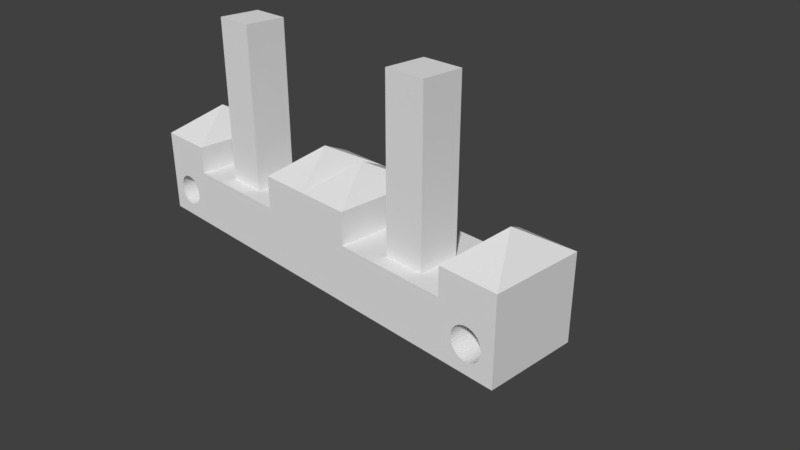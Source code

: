 # Source: bench.blend  (saved by Blender 2.78.0; exported with 4.5.12 LTS)
import bpy
from mathutils import Matrix  # noqa: F401  (used for matrix-valued properties, if any)

bpy.ops.wm.read_factory_settings(use_empty=True)
scene = bpy.context.scene
scene.name = 'Scene'

# ---- collections
col_collection_1 = bpy.data.collections.new('Collection 1'); scene.collection.children.link(col_collection_1)

# ---- materials (node trees are filled in below, after node groups)
mat_material = bpy.data.materials.new('Material')
mat_material.alpha_threshold = 0.0
mat_material.use_transparent_shadow = False
mat_material.roughness = 0.5
mat_material.line_color = (0.0, 0.0, 0.0, 1.0)

# ---- material node trees

# ---- world
world_world = bpy.data.worlds.new('World'); scene.world = world_world
world_world.color = (0.05088, 0.05088, 0.05088)
world_world.use_sun_shadow = False
world_world.sun_shadow_jitter_overblur = 0.0
world_world.cycles.sampling_method = 'MANUAL'

# ---- cameras
cam_camera = bpy.data.cameras.new('Camera')
cam_camera.clip_end = 100.0
cam_camera.lens = 35.0
cam_camera.sensor_width = 32.0
cam_camera.sensor_height = 18.0
cam_camera.ortho_scale = 7.314
cam_camera.dof.focus_distance = 0.0
cam_camera.dof.aperture_fstop = 128.0

# ---- meshes
me_cube = bpy.data.meshes.new('Cube')
me_cube.from_pydata([(1.207, -0.7969, -0.5164), (1.207, -0.7969, 1.887), (1.207, -0.2561, -0.5164), (1.207, -0.2561, 1.887), (1.748, -0.7969, -0.5164), (1.748, -0.7969, 1.887), (1.748, -0.2561, -0.5164), (1.748, -0.2561, 1.887), (2.969, 0.243, -1.0), (2.969, -1.0, -1.0), (2.969, 0.243, -0.2508), (2.969, -1.0, -0.2508), (1.788e-07, 0.243, -1.0), (0.0, -1.0, -1.0), (2.384e-07, 0.243, -0.2508), (-5.364e-07, -1.0, -0.2508), (2.199, 0.243, -1.0), (2.199, -1.0, -1.0), (2.199, 0.243, -0.2508), (2.199, -1.0, -0.2508), (2.584, -0.3785, 0.4734), (2.969, 0.243, 0.1127), (2.969, -1.0, 0.1127), (2.199, 0.243, 0.1127), (2.199, -1.0, 0.1127), (0.6895, 0.243, -1.0), (0.6895, -1.0, -1.0), (0.6895, 0.243, -0.2508), (0.6895, -1.0, -0.2508), (0.6895, 0.243, 0.1742), (2.384e-07, 0.243, 0.1742), (0.6895, -1.0, 0.1742), (-5.364e-07, -1.0, 0.1742), (0.3447, -0.3785, 0.5041), (2.514, 0.243, -0.4379), (2.514, -1.0, -0.4379), (2.594, 0.243, -0.4219), (2.594, -1.0, -0.4219), (2.553, 0.243, -0.426), (2.553, -1.0, -0.426), (2.42, 0.243, -0.7484), (2.42, -1.0, -0.7484), (2.446, 0.243, -0.7802), (2.446, -1.0, -0.7802), (2.4, 0.243, -0.7121), (2.4, -1.0, -0.7121), (2.478, 0.243, -0.8063), (2.478, -1.0, -0.8063), (2.594, 0.243, -0.8417), (2.594, -1.0, -0.8417), (2.635, 0.243, -0.8376), (2.635, -1.0, -0.8376), (2.553, 0.243, -0.8376), (2.553, -1.0, -0.8376), (2.8, 0.243, -0.5908), (2.8, -1.0, -0.5908), (2.743, 0.243, -0.4834), (2.743, -1.0, -0.4834), (2.711, 0.243, -0.4573), (2.711, -1.0, -0.4573), (2.674, 0.243, -0.8257), (2.674, -1.0, -0.8257), (2.788, 0.243, -0.5515), (2.788, -1.0, -0.5515), (2.42, 0.243, -0.5152), (2.42, -1.0, -0.5152), (2.446, 0.243, -0.4834), (2.446, -1.0, -0.4834), (2.635, 0.243, -0.426), (2.635, -1.0, -0.426), (2.4, 0.243, -0.5515), (2.4, -1.0, -0.5515), (2.788, 0.243, -0.7121), (2.788, -1.0, -0.7121), (2.8, 0.243, -0.6727), (2.8, -1.0, -0.6727), (2.769, 0.243, -0.7484), (2.769, -1.0, -0.7484), (2.804, 0.243, -0.6318), (2.804, -1.0, -0.6318), (2.388, 0.243, -0.6727), (2.388, -1.0, -0.6727), (2.478, 0.243, -0.4573), (2.478, -1.0, -0.4573), (2.514, 0.243, -0.8257), (2.514, -1.0, -0.8257), (2.384, 0.243, -0.6318), (2.384, -1.0, -0.6318), (2.769, 0.243, -0.5152), (2.769, -1.0, -0.5152), (2.743, 0.243, -0.7802), (2.743, -1.0, -0.7802), (2.711, 0.243, -0.8063), (2.711, -1.0, -0.8063), (2.388, 0.243, -0.5908), (2.388, -1.0, -0.5908), (2.674, 0.243, -0.4379), (2.674, -1.0, -0.4379)], [], [(0, 1, 3, 2), (2, 3, 7, 6), (6, 7, 5, 4), (4, 5, 1, 0), (2, 6, 4, 0), (7, 3, 1, 5), (8, 10, 11, 9), (27, 25, 12, 14), (26, 28, 15, 13), (14, 15, 32, 30), (25, 26, 13, 12), (8, 9, 17, 16), (18, 19, 24, 23), (9, 79, 75, 73, 77, 91, 93, 61, 51, 49, 53, 85, 47, 43, 41, 45, 81, 87, 17), (10, 8, 78, 54, 62, 88, 56, 58, 96, 68, 36, 38, 34, 82, 66, 64, 70, 94, 86, 16, 18), (19, 11, 22, 24), (11, 10, 21, 22), (10, 18, 23, 21), (20, 22, 21), (20, 21, 23), (20, 24, 22), (20, 23, 24), (16, 17, 26, 25), (18, 27, 28, 19), (17, 19, 28, 26), (18, 16, 25, 27), (31, 29, 33), (27, 14, 30, 29), (28, 27, 29, 31), (15, 28, 31, 32), (32, 31, 33), (30, 32, 33), (29, 30, 33), (74, 75, 79, 78), (90, 91, 77, 76), (76, 77, 73, 72), (94, 95, 87, 86), (54, 55, 63, 62), (78, 79, 55, 54), (88, 89, 57, 56), (36, 37, 39, 38), (52, 53, 49, 48), (64, 65, 71, 70), (48, 49, 51, 50), (38, 39, 35, 34), (56, 57, 59, 58), (46, 47, 85, 84), (58, 59, 97, 96), (92, 93, 91, 90), (82, 83, 67, 66), (70, 71, 95, 94), (60, 61, 93, 92), (42, 43, 47, 46), (44, 45, 41, 40), (62, 63, 89, 88), (68, 69, 37, 36), (86, 87, 81, 80), (17, 87, 95, 71, 65, 67, 83, 35, 39, 37, 69, 97, 59, 57, 89, 63, 55, 79, 9, 11, 19), (72, 73, 75, 74), (84, 85, 53, 52), (34, 35, 83, 82), (96, 97, 69, 68), (50, 51, 61, 60), (80, 81, 45, 44), (66, 67, 65, 64), (40, 41, 43, 42), (16, 86, 80, 44, 40, 42, 46, 84, 52, 48, 50, 60, 92, 90, 76, 72, 74, 78, 8)])
_uv = me_cube.uv_layers.new(name='UVMap')
_uv.uv.foreach_set('vector', [0.0, 0.0, 1.0, 0.0, 1.0, 1.0, 0.0, 1.0, 0.0, 0.0, 1.0, 0.0, 1.0, 1.0, 0.0, 1.0, 0.0, 0.0, 1.0, 0.0, 1.0, 1.0, 0.0, 1.0, 0.0, 0.0, 1.0, 0.0, 1.0, 1.0, 0.0, 1.0, 0.0, 0.0, 1.0, 0.0, 1.0, 1.0, 0.0, 1.0, 0.0, 0.0, 1.0, 0.0, 1.0, 1.0, 0.0, 1.0, 0.9999, 0.2533, 0.8661, 0.3073, 0.7105, 0.08255, 0.8631, 9.133e-05, 0.4812, 0.3992, 0.3616, 0.2442, 0.375, 9.01e-05, 0.6979, 0.1943, 0.1839, 0.3188, 0.1827, 0.4599, 9.01e-05, 0.5026, 9.017e-05, 0.2417, 0.0, 0.0, 0.0, 0.0, 0.0, 0.0, 0.0, 0.0, 0.3616, 0.2442, 0.1839, 0.3188, 9.017e-05, 0.2417, 0.375, 9.01e-05, 0.0, 0.0, 0.0, 0.0, 0.0, 0.0, 0.0, 0.0, 0.7396, 0.4618, 0.4996, 0.1602, 0.5711, 0.191, 0.7283, 0.3932, 0.8997, 9.484e-05, 0.6814, 0.4814, 0.6783, 0.4288, 0.6693, 0.3639, 0.6371, 0.3821, 0.6062, 0.3996, 0.5753, 0.4172, 0.5444, 0.4347, 0.5084, 0.4317, 0.4726, 0.4314, 0.4372, 0.432, 0.4022, 0.4278, 0.3671, 0.426, 0.3349, 0.4142, 0.3023, 0.4047, 0.2675, 0.388, 0.2521, 0.4544, 0.2402, 0.5137, 0.005403, 0.06059, 0.8661, 0.3073, 0.9999, 0.2533, 0.9226, 0.3285, 0.9091, 0.3417, 0.8968, 0.3547, 0.8977, 0.3611, 0.8966, 0.3699, 0.896, 0.3787, 0.8937, 0.3867, 0.8921, 0.395, 0.8905, 0.4033, 0.8849, 0.409, 0.8795, 0.4151, 0.8737, 0.4208, 0.8682, 0.4269, 0.8627, 0.4318, 0.8522, 0.4372, 0.8673, 0.4344, 0.8824, 0.4296, 0.9999, 0.4982, 0.7396, 0.4618, 0.4996, 0.1602, 0.7105, 0.08255, 0.6943, 0.1336, 0.5711, 0.191, 0.7105, 0.08255, 0.8661, 0.3073, 0.8147, 0.3022, 0.6943, 0.1336, 0.8661, 0.3073, 0.7396, 0.4618, 0.7283, 0.3932, 0.8147, 0.3022, 0.6985, 0.259, 0.6943, 0.1336, 0.8147, 0.3022, 0.6985, 0.259, 0.8147, 0.3022, 0.7283, 0.3932, 0.6985, 0.259, 0.5711, 0.191, 0.6943, 0.1336, 0.6985, 0.259, 0.7283, 0.3932, 0.5711, 0.191, 0.0, 0.0, 0.0, 0.0, 0.0, 0.0, 0.0, 0.0, 0.7396, 0.4618, 0.3068, 0.8343, 9.133e-05, 0.4779, 0.4996, 0.1602, 0.9999, 7.044e-05, 0.9999, 0.4963, 7.044e-05, 0.4963, 7.084e-05, 7.044e-05, 0.4963, 0.9999, 7.044e-05, 0.9999, 7.052e-05, 7.044e-05, 0.4963, 7.062e-05, 0.2106, 0.5461, 0.5539, 0.5388, 0.3249, 0.712, 0.4812, 0.3992, 0.6979, 0.1943, 0.8121, 0.3535, 0.5539, 0.5388, 0.1827, 0.4599, 0.4812, 0.3992, 0.5539, 0.5388, 0.2106, 0.5461, 9.01e-05, 0.5026, 0.1827, 0.4599, 0.2106, 0.5461, 0.0463, 0.6397, 0.0463, 0.6397, 0.2106, 0.5461, 0.3249, 0.712, 0.327, 0.9999, 0.0463, 0.6397, 0.3249, 0.712, 0.0, 0.0, 0.0, 0.0, 0.0, 0.0, 0.01926, 0.6428, 0.7245, 0.4068, 0.7033, 0.3637, 0.05683, 0.7332, 0.01927, 0.3537, 0.7356, 0.5488, 0.7392, 0.501, 9.981e-05, 0.4495, 9.981e-05, 0.4495, 0.7392, 0.501, 0.7367, 0.4532, 9.981e-05, 0.547, 0.9806, 0.3524, 0.2709, 0.5902, 0.2931, 0.6331, 0.9426, 0.2615, 0.1113, 0.8146, 0.6739, 0.3257, 0.6375, 0.2944, 0.1807, 0.884, 0.05683, 0.7332, 0.7033, 0.3637, 0.6739, 0.3257, 0.1113, 0.8146, 0.2623, 0.9387, 0.5955, 0.2709, 0.5496, 0.2563, 0.353, 0.9765, 0.7355, 0.9405, 0.3647, 0.2912, 0.3272, 0.3216, 0.8176, 0.8861, 0.353, 0.01999, 0.5903, 0.7278, 0.6328, 0.7053, 0.2623, 0.0578, 0.9999, 0.5476, 0.2533, 0.4955, 0.2575, 0.5437, 0.9999, 0.449, 0.2623, 0.0578, 0.6328, 0.7053, 0.6699, 0.6748, 0.1807, 0.1125, 0.8176, 0.8861, 0.3272, 0.3216, 0.2962, 0.3587, 0.8876, 0.8168, 0.353, 0.9765, 0.5496, 0.2563, 0.5018, 0.2509, 0.4494, 0.996, 0.5478, 9.981e-05, 0.4961, 0.7456, 0.5441, 0.7414, 0.4494, 0.0004992, 0.4494, 0.996, 0.5018, 0.2509, 0.4538, 0.2552, 0.5477, 0.9964, 0.05683, 0.2633, 0.7224, 0.5949, 0.7356, 0.5488, 0.01927, 0.3537, 0.9426, 0.7351, 0.273, 0.4012, 0.2586, 0.4474, 0.9805, 0.6442, 0.9999, 0.449, 0.2575, 0.5437, 0.2709, 0.5902, 0.9806, 0.3524, 0.1113, 0.1818, 0.7002, 0.6375, 0.7224, 0.5949, 0.05683, 0.2633, 0.6444, 0.01885, 0.4482, 0.7403, 0.4961, 0.7456, 0.5478, 9.981e-05, 0.8177, 0.1104, 0.36, 0.7022, 0.4023, 0.7256, 0.7356, 0.0561, 0.1807, 0.884, 0.6375, 0.2944, 0.5955, 0.2709, 0.2623, 0.9387, 0.6444, 0.9777, 0.4075, 0.2688, 0.3647, 0.2912, 0.7355, 0.9405, 0.9426, 0.2615, 0.2931, 0.6331, 0.3232, 0.671, 0.8876, 0.1798, 0.005403, 0.06059, 0.2402, 0.5137, 0.2406, 0.5695, 0.2495, 0.6274, 0.2821, 0.6003, 0.3135, 0.5857, 0.3464, 0.5721, 0.3783, 0.557, 0.4147, 0.5603, 0.4512, 0.5613, 0.4874, 0.5616, 0.5233, 0.5663, 0.5593, 0.5687, 0.5932, 0.5812, 0.6278, 0.5912, 0.6586, 0.6067, 0.6712, 0.538, 0.6814, 0.4814, 0.8997, 9.484e-05, 0.8997, 0.9604, 9.484e-05, 0.9999, 9.981e-05, 0.547, 0.7367, 0.4532, 0.7245, 0.4068, 0.01926, 0.6428, 0.4494, 0.0004992, 0.5441, 0.7414, 0.5903, 0.7278, 0.353, 0.01999, 0.8876, 0.8168, 0.2962, 0.3587, 0.273, 0.4012, 0.9426, 0.7351, 0.5477, 0.9964, 0.4538, 0.2552, 0.4075, 0.2688, 0.6444, 0.9777, 0.1807, 0.1125, 0.6699, 0.6748, 0.7002, 0.6375, 0.1113, 0.1818, 0.8876, 0.1798, 0.3232, 0.671, 0.36, 0.7022, 0.8177, 0.1104, 0.9805, 0.6442, 0.2586, 0.4474, 0.2533, 0.4955, 0.9999, 0.5476, 0.7356, 0.0561, 0.4023, 0.7256, 0.4482, 0.7403, 0.6444, 0.01885, 0.9999, 0.4982, 0.8824, 0.4296, 0.8979, 0.4292, 0.9151, 0.427, 0.9099, 0.4175, 0.9088, 0.4092, 0.9078, 0.4008, 0.9074, 0.392, 0.9065, 0.3831, 0.9062, 0.3742, 0.9053, 0.3653, 0.9097, 0.3577, 0.9137, 0.3498, 0.9176, 0.3418, 0.9226, 0.3344, 0.928, 0.3255, 0.925, 0.3261, 0.9226, 0.3285, 0.9999, 0.2533])
me_cube.materials.append(mat_material)
me_cube.use_remesh_preserve_volume = False
me_cube.use_remesh_preserve_attributes = False
me_cube.use_mirror_vertex_groups = False
me_cube.update()

# ---- objects
ob_cube = bpy.data.objects.new('Cube', me_cube)
ob_camera = bpy.data.objects.new('Camera', cam_camera)

# ---- transforms, parenting, visibility, modifiers, constraints
ob_cube.location = (0.0, 0.0, 0.9886)
ob_cube.lock_rotations_4d = False
ob_cube.empty_display_type = 'ARROWS'
ob_cube.lineart.crease_threshold = 0.0
_m = ob_cube.modifiers.new('Mirror', 'MIRROR')
ob_camera.location = (7.481, -6.508, 5.344)
ob_camera.rotation_euler = (1.109, 0.0, 0.8149)
ob_camera.lock_rotations_4d = False
ob_camera.empty_display_type = 'ARROWS'
ob_camera.color = (0.0, 0.0, 0.0, 0.0)
ob_camera.display_type = 'WIRE'
ob_camera.lineart.crease_threshold = 0.0

# ---- collection membership
col_collection_1.objects.link(ob_cube)
col_collection_1.objects.link(ob_camera)

# ---- scene / render settings (as saved in the file)
scene.camera = ob_camera
scene.frame_start = 1; scene.frame_end = 250; scene.frame_set(1)
scene.render.engine = 'BLENDER_EEVEE_NEXT'
scene.render.resolution_percentage = 50
scene.render.dither_intensity = 0.0
scene.cycles.use_denoising = False
scene.cycles.samples = 128
scene.cycles.sampling_pattern = 'TABULATED_SOBOL'
scene.cycles.light_sampling_threshold = 0.0
scene.cycles.use_adaptive_sampling = False
scene.cycles.use_light_tree = False
scene.cycles.blur_glossy = 0.0
scene.cycles.sample_clamp_indirect = 0.0
scene.view_settings.view_transform = 'Standard'
bpy.context.view_layer.update()

# ---- added for rendering (the .blend has no usable light): sun
light_auto_sun = bpy.data.lights.new('AutoSun', 'SUN')
light_auto_sun.energy = 3.0
light_auto_sun.angle = 0.0523599
ob_auto_sun = bpy.data.objects.new('AutoSun', light_auto_sun)
scene.collection.objects.link(ob_auto_sun)
ob_auto_sun.rotation_euler = (0.872665, 0.174533, 0.523599)
bpy.context.view_layer.update()

